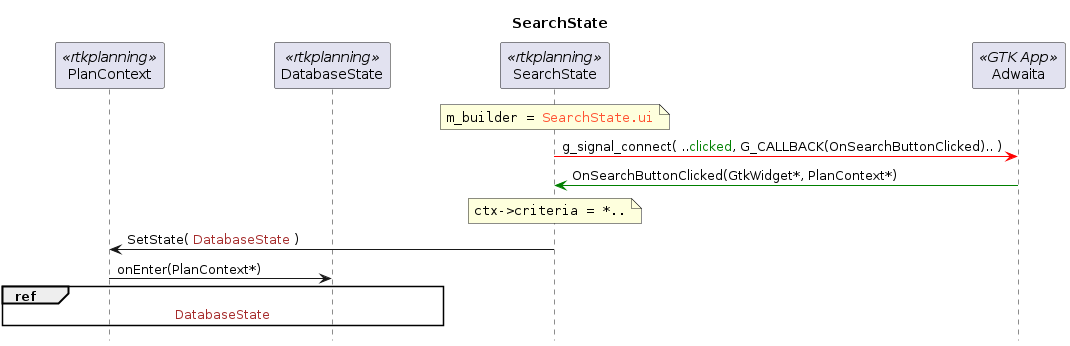

The diagram above was rendered by PlantUML. Its source (embedded in the PNG):
@startuml SearchState

hide footbox
skinparam ParticipantPadding 50

title SearchState

participant PlanContext <<rtkplanning>>
participant DatabaseState <<rtkplanning>>
participant SearchState <<rtkplanning>>
participant Adwaita <<GTK App>>

note over SearchState
    ""m_builder = <color #FF5233>SearchState.ui</color>""
end note
SearchState -[#red]> Adwaita : g_signal_connect( ..<color green>clicked</color>, G_CALLBACK(OnSearchButtonClicked).. )
Adwaita -[#green]> SearchState : OnSearchButtonClicked(GtkWidget*, PlanContext*)
note over SearchState
    ""ctx->criteria = *..""
end note

SearchState -> PlanContext : SetState( <color brown>DatabaseState</color> )
PlanContext -> DatabaseState : onEnter(PlanContext*)

ref over PlanContext, DatabaseState
<color brown>DatabaseState
end ref

@enduml